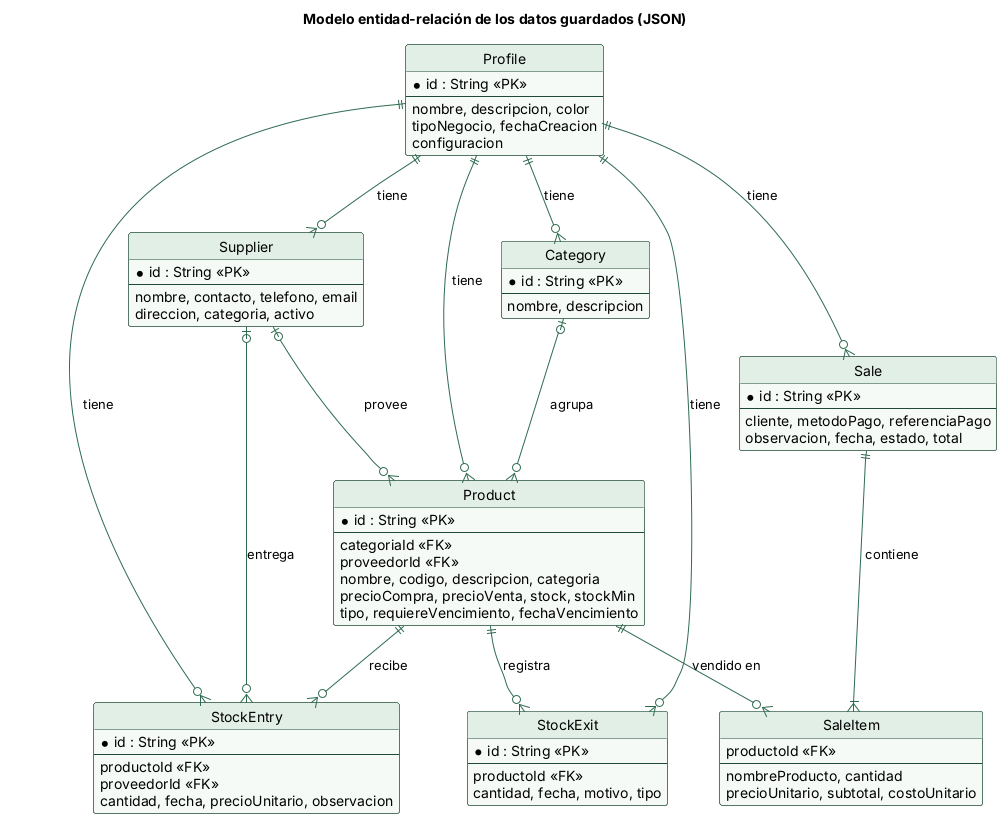

The diagram above was rendered by PlantUML. Its source (embedded in the PNG):
@startuml
skinparam shadowing false
skinparam defaultFontName Helvetica
skinparam ArrowColor #2e6b4f
skinparam class {
  BackgroundColor #f5faf6
  BorderColor #1e4a35
  HeaderBackgroundColor #e2efe6
}
hide circle
hide empty methods
title Modelo entidad-relación de los datos guardados (JSON)
entity "Profile" as P {
  * id : String <<PK>>
  --
  nombre, descripcion, color
  tipoNegocio, fechaCreacion
  configuracion
}
entity "Category" as CA {
  * id : String <<PK>>
  --
  nombre, descripcion
}
entity "Supplier" as PR {
  * id : String <<PK>>
  --
  nombre, contacto, telefono, email
  direccion, categoria, activo
}
entity "Product" as PO {
  * id : String <<PK>>
  --
  categoriaId <<FK>>
  proveedorId <<FK>>
  nombre, codigo, descripcion, categoria
  precioCompra, precioVenta, stock, stockMin
  tipo, requiereVencimiento, fechaVencimiento
}
entity "StockEntry" as EN {
  * id : String <<PK>>
  --
  productoId <<FK>>
  proveedorId <<FK>>
  cantidad, fecha, precioUnitario, observacion
}
entity "StockExit" as SA {
  * id : String <<PK>>
  --
  productoId <<FK>>
  cantidad, fecha, motivo, tipo
}
entity "Sale" as VE {
  * id : String <<PK>>
  --
  cliente, metodoPago, referenciaPago
  observacion, fecha, estado, total
}
entity "SaleItem" as IV {
  productoId <<FK>>
  --
  nombreProducto, cantidad
  precioUnitario, subtotal, costoUnitario
}
P ||--o{ CA : tiene
P ||--o{ PR : tiene
P ||--o{ PO : tiene
P ||--o{ EN : tiene
P ||--o{ SA : tiene
P ||--o{ VE : tiene
CA |o--o{ PO : agrupa
PR |o--o{ PO : provee
PO ||--o{ EN : recibe
PR |o--o{ EN : entrega
PO ||--o{ SA : registra
VE ||--|{ IV : contiene
PO ||--o{ IV : vendido en
@enduml